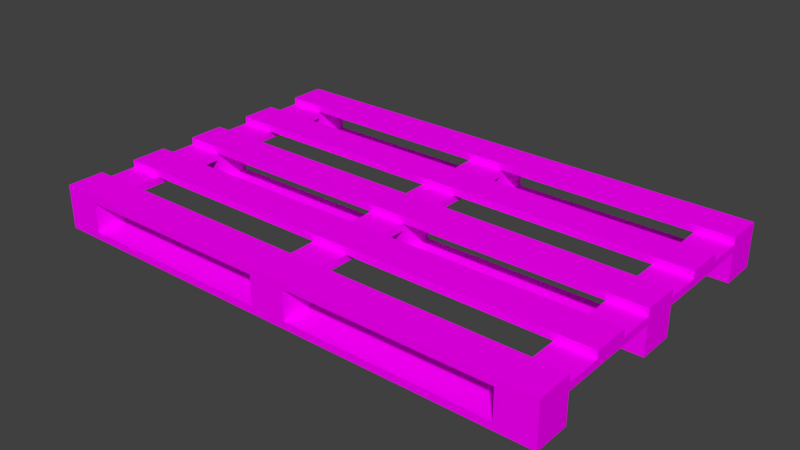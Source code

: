 # Source: BL_Pallet.blend  (saved by Blender 2.79.0; exported with 4.5.12 LTS)
import bpy
from mathutils import Matrix  # noqa: F401  (used for matrix-valued properties, if any)

bpy.ops.wm.read_factory_settings(use_empty=True)
scene = bpy.context.scene
scene.name = 'Scene'

# ---- collections
col_collection_1 = bpy.data.collections.new('Collection 1'); scene.collection.children.link(col_collection_1)

# ---- images (referenced by path relative to the original .blend; pixels are not part of the script)
import os
ASSET_DIR = os.environ.get("B2B_ASSET_DIR", "")  # directory of the original .blend (textures are referenced by path, not embedded)
HERE = os.path.dirname(os.path.abspath(__file__))  # packed textures are extracted next to this script under _unpacked/

def load_image(name, relpath, width, height, colorspace="sRGB"):
    """Load a texture the original file referenced (path relative to the .blend, or extracted next to this script)."""
    p = next((c for c in (os.path.join(HERE, relpath), os.path.join(ASSET_DIR, relpath)) if relpath and os.path.exists(c)), "")
    if p:
        img = bpy.data.images.load(p, check_existing=True)
        img.name = name
    else:  # same state as the original file: an image datablock whose file is absent (Cycles renders it pink)
        img = bpy.data.images.new(name, width, height)
        img.source = "FILE"
        img.filepath = "//" + (relpath or name)
    img.colorspace_settings.name = colorspace
    return img
img_tx_pallet_png = load_image('TX_Pallet.png', 'TX_Pallet.png', 1024, 1024, 'sRGB')

# ---- materials (node trees are filled in below, after node groups)
mat_mt_pallet = bpy.data.materials.new('MT_Pallet')
mat_mt_pallet.alpha_threshold = 0.0
mat_mt_pallet.roughness = 0.5

# ---- node groups
ng_auto_smooth = bpy.data.node_groups.new('Auto Smooth', 'GeometryNodeTree')
_s = ng_auto_smooth.interface.new_socket(name='Geometry', in_out='OUTPUT', socket_type='NodeSocketGeometry')
_s = ng_auto_smooth.interface.new_socket(name='Geometry', in_out='INPUT', socket_type='NodeSocketGeometry')
_s = ng_auto_smooth.interface.new_socket(name='Angle', in_out='INPUT', socket_type='NodeSocketFloat')
_s.subtype = 'ANGLE'
_s.min_value = 0.0
_s.max_value = 3.142
ng_auto_smooth.is_modifier = True
_N = ng_auto_smooth.nodes; _L = ng_auto_smooth.links
n0 = _N.new('NodeGroupOutput'); n0.name = 'Group Output'; n0.location = (480, -100)
n1 = _N.new('NodeGroupInput'); n1.name = 'Group Input'; n1.location = (-420, -300)
n2 = _N.new('NodeGroupInput'); n2.name = 'Group Input.001'; n2.location = (-60, -100)
n3 = _N.new('GeometryNodeSetShadeSmooth'); n3.name = 'Set Shade Smooth'; n3.location = (120, -100)
n3.domain = 'EDGE'
n4 = _N.new('GeometryNodeSetShadeSmooth'); n4.name = 'Set Shade Smooth.001'; n4.location = (300, -100)
n5 = _N.new('GeometryNodeInputMeshEdgeAngle'); n5.name = 'Edge Angle'; n5.location = (-420, -220)
n6 = _N.new('GeometryNodeInputEdgeSmooth'); n6.name = 'Is Edge Smooth'; n6.location = (-60, -160)
n7 = _N.new('GeometryNodeInputShadeSmooth'); n7.name = 'Is Face Smooth'; n7.location = (-240, -340)
n8 = _N.new('FunctionNodeBooleanMath'); n8.name = 'Boolean Math'; n8.location = (-60, -220)
n9 = _N.new('FunctionNodeCompare'); n9.name = 'Compare'; n9.location = (-240, -180)
n9.operation = 'LESS_EQUAL'
_L.new(n5.outputs[0], n9.inputs[0])
_L.new(n4.outputs[0], n0.inputs[0])
_L.new(n1.outputs[1], n9.inputs[1])
_L.new(n9.outputs[0], n8.inputs[0])
_L.new(n7.outputs[0], n8.inputs[1])
_L.new(n2.outputs[0], n3.inputs[0])
_L.new(n6.outputs[0], n3.inputs[1])
_L.new(n3.outputs[0], n4.inputs[0])
_L.new(n8.outputs[0], n3.inputs[2])
n0.is_active_output = True

# ---- material node trees
mat_mt_pallet.use_nodes = True; mat_mt_pallet.node_tree.nodes.clear()
_N = mat_mt_pallet.node_tree.nodes; _L = mat_mt_pallet.node_tree.links
n0 = _N.new('ShaderNodeOutputMaterial'); n0.name = 'Material Output'; n0.location = (300, 300)
n1 = _N.new('ShaderNodeBsdfDiffuse'); n1.name = 'Diffuse BSDF'; n1.location = (10, 300)
n2 = _N.new('ShaderNodeTexImage'); n2.name = 'Image Texture'; n2.location = (-184, 246)
n2.width = 140
n2.image = img_tx_pallet_png
_L.new(n1.outputs[0], n0.inputs[0])
_L.new(n2.outputs[0], n1.inputs[0])
n0.is_active_output = True

# ---- world
world_world = bpy.data.worlds.new('World'); scene.world = world_world
world_world.color = (0.05088, 0.05088, 0.05088)
world_world.use_sun_shadow = False
world_world.sun_shadow_jitter_overblur = 0.0
world_world.cycles.sampling_method = 'MANUAL'

# ---- meshes
me_ms_pallet = bpy.data.meshes.new('MS_Pallet')
me_ms_pallet.from_pydata([(-0.7, 0.35, 0.1), (-0.7, 0.35, 0.12), (-0.7, 0.45, 0.1), (-0.7, 0.45, 0.12), (0.7, 0.35, 0.1), (0.7, 0.35, 0.12), (0.7, 0.45, 0.1), (0.7, 0.45, 0.12), (-0.7, 0.15, 0.1), (-0.7, 0.15, 0.12), (-0.7, 0.25, 0.1), (-0.7, 0.25, 0.12), (0.7, 0.15, 0.1), (0.7, 0.15, 0.12), (0.7, 0.25, 0.1), (0.7, 0.25, 0.12), (-0.7, -0.05, 0.1), (-0.7, -0.05, 0.12), (-0.7, 0.05, 0.1), (-0.7, 0.05, 0.12), (0.7, -0.05, 0.1), (0.7, -0.05, 0.12), (0.7, 0.05, 0.1), (0.7, 0.05, 0.12), (-0.7, -0.25, 0.1), (-0.7, -0.25, 0.12), (-0.7, -0.15, 0.1), (-0.7, -0.15, 0.12), (0.7, -0.25, 0.1), (0.7, -0.25, 0.12), (0.7, -0.15, 0.1), (0.7, -0.15, 0.12), (-0.7, -0.45, 0.1), (-0.7, -0.45, 0.12), (-0.7, -0.35, 0.1), (-0.7, -0.35, 0.12), (0.7, -0.45, 0.1), (0.7, -0.45, 0.12), (0.7, -0.35, 0.1), (0.7, -0.35, 0.12), (-0.7, -0.05, 0.02), (-0.7, -0.05, 0.08), (-0.7, 0.05, 0.02), (-0.7, 0.05, 0.08), (-0.6, -0.05, 0.02), (-0.6, -0.05, 0.08), (-0.6, 0.05, 0.02), (-0.6, 0.05, 0.08), (-0.05, -0.05, 0.02), (-0.05, -0.05, 0.08), (-0.05, 0.05, 0.02), (-0.05, 0.05, 0.08), (0.05, -0.05, 0.02), (0.05, -0.05, 0.08), (0.05, 0.05, 0.02), (0.05, 0.05, 0.08), (0.6, -0.05, 0.02), (0.6, -0.05, 0.08), (0.6, 0.05, 0.02), (0.6, 0.05, 0.08), (0.7, -0.05, 0.02), (0.7, -0.05, 0.08), (0.7, 0.05, 0.02), (0.7, 0.05, 0.08), (-0.7, -0.45, -2.98e-08), (-0.7, -0.45, 0.02), (-0.7, -0.35, -2.98e-08), (-0.7, -0.35, 0.02), (0.7, -0.45, -2.98e-08), (0.7, -0.45, 0.02), (0.7, -0.35, -2.98e-08), (0.7, -0.35, 0.02), (-0.7, -0.05, -1.49e-08), (-0.7, -0.05, 0.02), (-0.7, 0.05, -1.49e-08), (-0.7, 0.05, 0.02), (0.7, -0.05, -1.49e-08), (0.7, -0.05, 0.02), (0.7, 0.05, -1.49e-08), (0.7, 0.05, 0.02), (-0.7, 0.35, -1.49e-08), (-0.7, 0.35, 0.02), (-0.7, 0.45, -1.49e-08), (-0.7, 0.45, 0.02), (0.7, 0.35, -1.49e-08), (0.7, 0.35, 0.02), (0.7, 0.45, -1.49e-08), (0.7, 0.45, 0.02), (-0.05, 0.35, 0.02), (-0.05, 0.35, 0.08), (-0.05, 0.45, 0.02), (-0.05, 0.45, 0.08), (0.05, 0.35, 0.02), (0.05, 0.35, 0.08), (0.05, 0.45, 0.02), (0.05, 0.45, 0.08), (-0.7, 0.35, 0.02), (-0.7, 0.35, 0.08), (-0.7, 0.45, 0.02), (-0.7, 0.45, 0.08), (-0.6, 0.35, 0.02), (-0.6, 0.35, 0.08), (-0.6, 0.45, 0.02), (-0.6, 0.45, 0.08), (0.6, 0.35, 0.02), (0.6, 0.35, 0.08), (0.6, 0.45, 0.02), (0.6, 0.45, 0.08), (0.7, 0.35, 0.02), (0.7, 0.35, 0.08), (0.7, 0.45, 0.02), (0.7, 0.45, 0.08), (0.6, -0.45, 0.08), (0.6, -0.45, 0.1), (0.6, 0.45, 0.08), (0.6, 0.45, 0.1), (0.7, -0.45, 0.08), (0.7, -0.45, 0.1), (0.7, 0.45, 0.08), (0.7, 0.45, 0.1), (-0.05, -0.45, 0.08), (-0.05, -0.45, 0.1), (-0.05, 0.45, 0.08), (-0.05, 0.45, 0.1), (0.05, -0.45, 0.08), (0.05, -0.45, 0.1), (0.05, 0.45, 0.08), (0.05, 0.45, 0.1), (0.6, -0.45, 0.02), (0.6, -0.45, 0.08), (0.6, -0.35, 0.02), (0.6, -0.35, 0.08), (0.7, -0.45, 0.02), (0.7, -0.45, 0.08), (0.7, -0.35, 0.02), (0.7, -0.35, 0.08), (-0.7, -0.45, 0.02), (-0.7, -0.45, 0.08), (-0.7, -0.35, 0.02), (-0.7, -0.35, 0.08), (-0.6, -0.45, 0.02), (-0.6, -0.45, 0.08), (-0.6, -0.35, 0.02), (-0.6, -0.35, 0.08), (-0.7, -0.45, 0.08), (-0.7, -0.45, 0.1), (-0.7, 0.45, 0.08), (-0.7, 0.45, 0.1), (-0.6, -0.45, 0.08), (-0.6, -0.45, 0.1), (-0.6, 0.45, 0.08), (-0.6, 0.45, 0.1), (-0.05, -0.45, 0.02), (-0.05, -0.45, 0.08), (-0.05, -0.35, 0.02), (-0.05, -0.35, 0.08), (0.05, -0.45, 0.02), (0.05, -0.45, 0.08), (0.05, -0.35, 0.02), (0.05, -0.35, 0.08)], [], [(0, 1, 3, 2), (2, 3, 7, 6), (6, 7, 5, 4), (4, 5, 1, 0), (2, 6, 4, 0), (7, 3, 1, 5), (8, 9, 11, 10), (10, 11, 15, 14), (14, 15, 13, 12), (12, 13, 9, 8), (10, 14, 12, 8), (15, 11, 9, 13), (16, 17, 19, 18), (18, 19, 23, 22), (22, 23, 21, 20), (20, 21, 17, 16), (18, 22, 20, 16), (23, 19, 17, 21), (24, 25, 27, 26), (26, 27, 31, 30), (30, 31, 29, 28), (28, 29, 25, 24), (26, 30, 28, 24), (31, 27, 25, 29), (32, 33, 35, 34), (34, 35, 39, 38), (38, 39, 37, 36), (36, 37, 33, 32), (34, 38, 36, 32), (39, 35, 33, 37), (40, 41, 43, 42), (42, 43, 47, 46), (46, 47, 45, 44), (44, 45, 41, 40), (48, 49, 51, 50), (50, 51, 55, 54), (54, 55, 53, 52), (52, 53, 49, 48), (56, 57, 59, 58), (58, 59, 63, 62), (62, 63, 61, 60), (60, 61, 57, 56), (64, 65, 67, 66), (66, 67, 71, 70), (70, 71, 69, 68), (68, 69, 65, 64), (66, 70, 68, 64), (71, 67, 65, 69), (72, 73, 75, 74), (74, 75, 79, 78), (78, 79, 77, 76), (76, 77, 73, 72), (74, 78, 76, 72), (79, 75, 73, 77), (80, 81, 83, 82), (82, 83, 87, 86), (86, 87, 85, 84), (84, 85, 81, 80), (82, 86, 84, 80), (87, 83, 81, 85), (88, 89, 91, 90), (90, 91, 95, 94), (94, 95, 93, 92), (92, 93, 89, 88), (96, 97, 99, 98), (98, 99, 103, 102), (102, 103, 101, 100), (100, 101, 97, 96), (104, 105, 107, 106), (106, 107, 111, 110), (110, 111, 109, 108), (108, 109, 105, 104), (112, 113, 115, 114), (114, 115, 119, 118), (118, 119, 117, 116), (116, 117, 113, 112), (114, 118, 116, 112), (119, 115, 113, 117), (120, 121, 123, 122), (122, 123, 127, 126), (126, 127, 125, 124), (124, 125, 121, 120), (122, 126, 124, 120), (127, 123, 121, 125), (128, 129, 131, 130), (130, 131, 135, 134), (134, 135, 133, 132), (132, 133, 129, 128), (136, 137, 139, 138), (138, 139, 143, 142), (142, 143, 141, 140), (140, 141, 137, 136), (144, 145, 147, 146), (146, 147, 151, 150), (150, 151, 149, 148), (148, 149, 145, 144), (146, 150, 148, 144), (151, 147, 145, 149), (152, 153, 155, 154), (154, 155, 159, 158), (158, 159, 157, 156), (156, 157, 153, 152)])
me_ms_pallet.polygons.foreach_set('use_smooth', [True] * 102)
_uv = me_ms_pallet.uv_layers.new(name='UV_Pallet')
_uv.uv.foreach_set('vector', [0.3125, 0.0625, 0.3125, 0.03125, 0.375, 0.03125, 0.375, 0.0625, 0.03125, 0.2188, 0.03125, 0.1875, 0.9062, 0.1875, 0.9062, 0.2188, 0.375, 0.03125, 0.375, 0.0625, 0.3125, 0.0625, 0.3125, 0.03125, 0.9062, 0.1875, 0.9062, 0.2188, 0.03125, 0.2188, 0.03125, 0.1875, 0.9062, 0.9688, 0.03125, 0.9688, 0.03125, 0.9062, 0.9062, 0.9062, 0.9062, 0.9688, 0.03125, 0.9688, 0.03125, 0.9062, 0.9062, 0.9062, 0.3125, 0.0625, 0.3125, 0.03125, 0.375, 0.03125, 0.375, 0.0625, 0.03125, 0.2188, 0.03125, 0.1875, 0.9062, 0.1875, 0.9062, 0.2188, 0.375, 0.03125, 0.375, 0.0625, 0.3125, 0.0625, 0.3125, 0.03125, 0.9062, 0.1875, 0.9062, 0.2188, 0.03125, 0.2188, 0.03125, 0.1875, 0.9062, 0.875, 0.03125, 0.875, 0.03125, 0.8125, 0.9062, 0.8125, 0.9062, 0.875, 0.03125, 0.875, 0.03125, 0.8125, 0.9062, 0.8125, 0.3125, 0.0625, 0.3125, 0.03125, 0.375, 0.03125, 0.375, 0.0625, 0.03125, 0.2188, 0.03125, 0.1875, 0.9062, 0.1875, 0.9062, 0.2188, 0.375, 0.03125, 0.375, 0.0625, 0.3125, 0.0625, 0.3125, 0.03125, 0.9062, 0.1875, 0.9062, 0.2188, 0.03125, 0.2188, 0.03125, 0.1875, 0.9062, 0.7812, 0.03125, 0.7812, 0.03125, 0.7188, 0.9062, 0.7188, 0.9062, 0.7812, 0.03125, 0.7812, 0.03125, 0.7188, 0.9062, 0.7188, 0.3125, 0.0625, 0.3125, 0.03125, 0.375, 0.03125, 0.375, 0.0625, 0.03125, 0.2188, 0.03125, 0.1875, 0.9062, 0.1875, 0.9062, 0.2188, 0.375, 0.03125, 0.375, 0.0625, 0.3125, 0.0625, 0.3125, 0.03125, 0.9062, 0.1875, 0.9062, 0.2188, 0.03125, 0.2188, 0.03125, 0.1875, 0.9062, 0.6875, 0.03125, 0.6875, 0.03125, 0.625, 0.9062, 0.625, 0.9062, 0.6875, 0.03125, 0.6875, 0.03125, 0.625, 0.9062, 0.625, 0.3125, 0.0625, 0.3125, 0.03125, 0.375, 0.03125, 0.375, 0.0625, 0.03125, 0.2188, 0.03125, 0.1875, 0.9062, 0.1875, 0.9062, 0.2188, 0.375, 0.03125, 0.375, 0.0625, 0.3125, 0.0625, 0.3125, 0.03125, 0.9062, 0.1875, 0.9062, 0.2188, 0.03125, 0.2188, 0.03125, 0.1875, 0.9062, 0.5938, 0.03125, 0.5938, 0.03125, 0.5312, 0.9062, 0.5312, 0.9062, 0.5938, 0.03125, 0.5938, 0.03125, 0.5312, 0.9062, 0.5312, 0.1562, 0.03125, 0.1562, 0.0625, 0.09375, 0.0625, 0.09375, 0.03125, 0.09375, 0.03125, 0.09375, 0.0625, 0.03125, 0.0625, 0.03125, 0.03125, 0.2812, 0.03125, 0.2812, 0.0625, 0.2188, 0.0625, 0.2188, 0.03125, 0.2188, 0.03125, 0.2188, 0.0625, 0.1562, 0.0625, 0.1562, 0.03125, 0.1562, 0.0625, 0.1562, 0.03125, 0.2188, 0.03125, 0.2188, 0.0625, 0.2188, 0.0625, 0.2188, 0.03125, 0.2812, 0.03125, 0.2812, 0.0625, 0.03125, 0.0625, 0.03125, 0.03125, 0.09375, 0.03125, 0.09375, 0.0625, 0.09375, 0.0625, 0.09375, 0.03125, 0.1562, 0.03125, 0.1562, 0.0625, 0.2188, 0.0625, 0.2188, 0.03125, 0.2812, 0.03125, 0.2812, 0.0625, 0.03125, 0.0625, 0.03125, 0.03125, 0.09375, 0.03125, 0.09375, 0.0625, 0.09375, 0.0625, 0.09375, 0.03125, 0.1562, 0.03125, 0.1562, 0.0625, 0.1562, 0.0625, 0.1562, 0.03125, 0.2188, 0.03125, 0.2188, 0.0625, 0.3125, 0.0625, 0.3125, 0.03125, 0.375, 0.03125, 0.375, 0.0625, 0.03125, 0.2188, 0.03125, 0.1875, 0.9062, 0.1875, 0.9062, 0.2188, 0.375, 0.03125, 0.375, 0.0625, 0.3125, 0.0625, 0.3125, 0.03125, 0.9062, 0.1875, 0.9062, 0.2188, 0.03125, 0.2188, 0.03125, 0.1875, 0.9062, 0.3125, 0.03125, 0.3125, 0.03125, 0.25, 0.9062, 0.25, 0.9062, 0.3125, 0.03125, 0.3125, 0.03125, 0.25, 0.9062, 0.25, 0.3125, 0.0625, 0.3125, 0.03125, 0.375, 0.03125, 0.375, 0.0625, 0.03125, 0.2188, 0.03125, 0.1875, 0.9062, 0.1875, 0.9062, 0.2188, 0.375, 0.03125, 0.375, 0.0625, 0.3125, 0.0625, 0.3125, 0.03125, 0.9062, 0.1875, 0.9062, 0.2188, 0.03125, 0.2188, 0.03125, 0.1875, 0.9062, 0.4062, 0.03125, 0.4062, 0.03125, 0.3438, 0.9062, 0.3438, 0.9062, 0.4062, 0.03125, 0.4062, 0.03125, 0.3438, 0.9062, 0.3438, 0.3125, 0.0625, 0.3125, 0.03125, 0.375, 0.03125, 0.375, 0.0625, 0.03125, 0.2188, 0.03125, 0.1875, 0.9062, 0.1875, 0.9062, 0.2188, 0.375, 0.03125, 0.375, 0.0625, 0.3125, 0.0625, 0.3125, 0.03125, 0.9062, 0.1875, 0.9062, 0.2188, 0.03125, 0.2188, 0.03125, 0.1875, 0.9062, 0.5, 0.03125, 0.5, 0.03125, 0.4375, 0.9062, 0.4375, 0.9062, 0.5, 0.03125, 0.5, 0.03125, 0.4375, 0.9062, 0.4375, 0.2188, 0.03125, 0.2188, 0.0625, 0.1562, 0.0625, 0.1562, 0.03125, 0.1562, 0.03125, 0.1562, 0.0625, 0.09375, 0.0625, 0.09375, 0.03125, 0.09375, 0.03125, 0.09375, 0.0625, 0.03125, 0.0625, 0.03125, 0.03125, 0.2812, 0.03125, 0.2812, 0.0625, 0.2188, 0.0625, 0.2188, 0.03125, 0.09375, 0.03125, 0.09375, 0.0625, 0.1562, 0.0625, 0.1562, 0.03125, 0.1562, 0.03125, 0.1562, 0.0625, 0.2188, 0.0625, 0.2188, 0.03125, 0.2188, 0.03125, 0.2188, 0.0625, 0.2812, 0.0625, 0.2812, 0.03125, 0.03125, 0.03125, 0.03125, 0.0625, 0.09375, 0.0625, 0.09375, 0.03125, 0.2812, 0.0625, 0.2812, 0.03125, 0.2188, 0.03125, 0.2188, 0.0625, 0.2188, 0.0625, 0.2188, 0.03125, 0.1562, 0.03125, 0.1562, 0.0625, 0.1562, 0.0625, 0.1562, 0.03125, 0.09375, 0.03125, 0.09375, 0.0625, 0.09375, 0.0625, 0.09375, 0.03125, 0.03125, 0.03125, 0.03125, 0.0625, 0.03125, 0.1875, 0.03125, 0.2188, 0.9062, 0.2188, 0.9062, 0.1875, 0.3125, 0.03125, 0.3125, 0.0625, 0.375, 0.0625, 0.375, 0.03125, 0.9062, 0.1875, 0.9062, 0.2188, 0.03125, 0.2188, 0.03125, 0.1875, 0.375, 0.03125, 0.375, 0.0625, 0.3125, 0.0625, 0.3125, 0.03125, 0.5938, 0.1562, 0.5938, 0.09375, 0.03125, 0.09375, 0.03125, 0.1562, 0.5938, 0.09375, 0.5938, 0.1562, 0.03125, 0.1562, 0.03125, 0.09375, 0.03125, 0.1875, 0.03125, 0.2188, 0.9062, 0.2188, 0.9062, 0.1875, 0.3125, 0.03125, 0.3125, 0.0625, 0.375, 0.0625, 0.375, 0.03125, 0.9062, 0.1875, 0.9062, 0.2188, 0.03125, 0.2188, 0.03125, 0.1875, 0.375, 0.03125, 0.375, 0.0625, 0.3125, 0.0625, 0.3125, 0.03125, 0.5938, 0.1562, 0.5938, 0.09375, 0.03125, 0.09375, 0.03125, 0.1562, 0.5938, 0.09375, 0.5938, 0.1562, 0.03125, 0.1562, 0.03125, 0.09375, 0.09375, 0.03125, 0.09375, 0.0625, 0.03125, 0.0625, 0.03125, 0.03125, 0.2812, 0.03125, 0.2812, 0.0625, 0.2188, 0.0625, 0.2188, 0.03125, 0.2188, 0.03125, 0.2188, 0.0625, 0.1562, 0.0625, 0.1562, 0.03125, 0.1562, 0.03125, 0.1562, 0.0625, 0.09375, 0.0625, 0.09375, 0.03125, 0.1562, 0.0625, 0.1562, 0.03125, 0.2188, 0.03125, 0.2188, 0.0625, 0.2188, 0.0625, 0.2188, 0.03125, 0.2812, 0.03125, 0.2812, 0.0625, 0.03125, 0.0625, 0.03125, 0.03125, 0.09375, 0.03125, 0.09375, 0.0625, 0.09375, 0.0625, 0.09375, 0.03125, 0.1562, 0.03125, 0.1562, 0.0625, 0.03125, 0.1875, 0.03125, 0.2188, 0.9062, 0.2188, 0.9062, 0.1875, 0.3125, 0.03125, 0.3125, 0.0625, 0.375, 0.0625, 0.375, 0.03125, 0.9062, 0.1875, 0.9062, 0.2188, 0.03125, 0.2188, 0.03125, 0.1875, 0.375, 0.03125, 0.375, 0.0625, 0.3125, 0.0625, 0.3125, 0.03125, 0.5938, 0.09375, 0.5938, 0.1562, 0.03125, 0.1562, 0.03125, 0.09375, 0.5938, 0.09375, 0.5938, 0.1562, 0.03125, 0.1562, 0.03125, 0.09375, 0.1562, 0.03125, 0.1562, 0.0625, 0.09375, 0.0625, 0.09375, 0.03125, 0.09375, 0.03125, 0.09375, 0.0625, 0.03125, 0.0625, 0.03125, 0.03125, 0.2812, 0.03125, 0.2812, 0.0625, 0.2188, 0.0625, 0.2188, 0.03125, 0.2188, 0.03125, 0.2188, 0.0625, 0.1562, 0.0625, 0.1562, 0.03125])
me_ms_pallet.materials.append(mat_mt_pallet)
me_ms_pallet.use_remesh_preserve_volume = False
me_ms_pallet.use_remesh_preserve_attributes = False
me_ms_pallet.use_mirror_vertex_groups = False
me_ms_pallet.update()

# ---- objects
ob_ms_pallet = bpy.data.objects.new('MS_Pallet', me_ms_pallet)

# ---- transforms, parenting, visibility, modifiers, constraints
ob_ms_pallet.location = (0.0, 0.0, 0.0)
ob_ms_pallet.lineart.crease_threshold = 0.0
_m = ob_ms_pallet.modifiers.new('Auto Smooth', 'NODES')
_m.node_group = ng_auto_smooth
_gi = [s.identifier for s in ng_auto_smooth.interface.items_tree if s.item_type == 'SOCKET' and s.in_out == 'INPUT']
_m[_gi[1]] = 0.5236  # Angle

# ---- collection membership
col_collection_1.objects.link(ob_ms_pallet)

# ---- scene / render settings (as saved in the file)
scene.frame_start = 1; scene.frame_end = 250; scene.frame_set(1)
scene.render.engine = 'CYCLES'
scene.render.resolution_percentage = 50
scene.render.dither_intensity = 0.0
scene.cycles.use_denoising = False
scene.cycles.samples = 128
scene.cycles.sampling_pattern = 'TABULATED_SOBOL'
scene.cycles.use_adaptive_sampling = False
scene.cycles.use_light_tree = False
scene.cycles.blur_glossy = 0.0
scene.cycles.sample_clamp_indirect = 0.0
scene.view_settings.view_transform = 'Standard'
bpy.context.view_layer.update()

# ---- added for rendering (the .blend has no active camera and no usable light): camera, sun
cam_auto = bpy.data.cameras.new('AutoCamera')
cam_auto.lens = 50.0
cam_auto.sensor_width = 36.0
cam_auto.clip_end = 1000.0
ob_auto_camera = bpy.data.objects.new('AutoCamera', cam_auto)
scene.collection.objects.link(ob_auto_camera)
ob_auto_camera.location = (1.54388, -1.85265, 1.2951)
ob_auto_camera.rotation_euler = (1.09748, -7.21219e-08, 0.694738)
scene.camera = ob_auto_camera
light_auto_sun = bpy.data.lights.new('AutoSun', 'SUN')
light_auto_sun.energy = 3.0
light_auto_sun.angle = 0.0523599
ob_auto_sun = bpy.data.objects.new('AutoSun', light_auto_sun)
scene.collection.objects.link(ob_auto_sun)
ob_auto_sun.rotation_euler = (0.872665, 0.174533, 0.523599)
bpy.context.view_layer.update()
